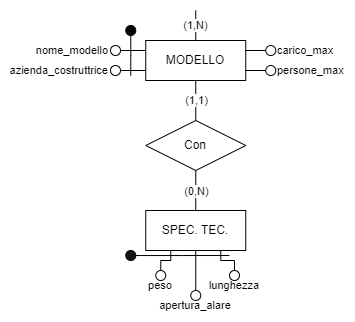

The diagram above was exported from draw.io. Its source (the exported page's mxGraphModel, read from the mxfile embedded in the PNG):
<mxGraphModel dx="819" dy="422" grid="1" gridSize="10" guides="1" tooltips="1" connect="1" arrows="1" fold="1" page="1" pageScale="1" pageWidth="827" pageHeight="1169" math="0" shadow="0">
  <root>
    <mxCell id="0" />
    <mxCell id="1" parent="0" />
    <mxCell id="gTHFhY-PLHy4rvShdJhG-2" style="edgeStyle=orthogonalEdgeStyle;rounded=0;orthogonalLoop=1;jettySize=auto;html=1;entryX=0.5;entryY=0;entryDx=0;entryDy=0;endArrow=none;endFill=0;" parent="1" source="nLorGildyiClcsVAJIJt-1" target="gTHFhY-PLHy4rvShdJhG-1" edge="1">
      <mxGeometry relative="1" as="geometry" />
    </mxCell>
    <mxCell id="gTHFhY-PLHy4rvShdJhG-4" value="(1,1)" style="edgeLabel;html=1;align=center;verticalAlign=middle;resizable=0;points=[];fontSize=11;fontFamily=Helvetica;fontColor=default;" parent="gTHFhY-PLHy4rvShdJhG-2" vertex="1" connectable="0">
      <mxGeometry x="-0.02" relative="1" as="geometry">
        <mxPoint as="offset" />
      </mxGeometry>
    </mxCell>
    <mxCell id="nLorGildyiClcsVAJIJt-1" value="MODELLO" style="whiteSpace=wrap;html=1;align=center;" parent="1" vertex="1">
      <mxGeometry x="366.25" y="470" width="100" height="40" as="geometry" />
    </mxCell>
    <mxCell id="nLorGildyiClcsVAJIJt-2" value="(1,N)" style="endArrow=none;html=1;rounded=0;entryX=0.5;entryY=1;entryDx=0;entryDy=0;exitX=0.5;exitY=0;exitDx=0;exitDy=0;" parent="1" source="nLorGildyiClcsVAJIJt-1" edge="1">
      <mxGeometry relative="1" as="geometry">
        <mxPoint x="296.25" y="350" as="sourcePoint" />
        <mxPoint x="416.25" y="440" as="targetPoint" />
      </mxGeometry>
    </mxCell>
    <mxCell id="nLorGildyiClcsVAJIJt-3" style="edgeStyle=orthogonalEdgeStyle;shape=connector;rounded=0;orthogonalLoop=1;jettySize=auto;html=1;entryX=1;entryY=0.25;entryDx=0;entryDy=0;labelBackgroundColor=default;strokeColor=default;align=center;verticalAlign=middle;fontFamily=Helvetica;fontSize=11;fontColor=default;endArrow=none;endFill=0;" parent="1" source="nLorGildyiClcsVAJIJt-4" target="nLorGildyiClcsVAJIJt-1" edge="1">
      <mxGeometry relative="1" as="geometry" />
    </mxCell>
    <mxCell id="nLorGildyiClcsVAJIJt-4" value="carico_max" style="ellipse;whiteSpace=wrap;html=1;align=left;fontFamily=Helvetica;fontSize=11;fontColor=default;labelPosition=right;verticalLabelPosition=middle;verticalAlign=middle;" parent="1" vertex="1">
      <mxGeometry x="486.25" y="475" width="10" height="10" as="geometry" />
    </mxCell>
    <mxCell id="nLorGildyiClcsVAJIJt-5" style="edgeStyle=orthogonalEdgeStyle;shape=connector;rounded=0;orthogonalLoop=1;jettySize=auto;html=1;entryX=1;entryY=0.75;entryDx=0;entryDy=0;labelBackgroundColor=default;strokeColor=default;align=center;verticalAlign=middle;fontFamily=Helvetica;fontSize=11;fontColor=default;endArrow=none;endFill=0;" parent="1" source="nLorGildyiClcsVAJIJt-6" target="nLorGildyiClcsVAJIJt-1" edge="1">
      <mxGeometry relative="1" as="geometry" />
    </mxCell>
    <mxCell id="nLorGildyiClcsVAJIJt-6" value="persone_max" style="ellipse;whiteSpace=wrap;html=1;align=left;fontFamily=Helvetica;fontSize=11;fontColor=default;labelPosition=right;verticalLabelPosition=middle;verticalAlign=middle;" parent="1" vertex="1">
      <mxGeometry x="486.25" y="495" width="10" height="10" as="geometry" />
    </mxCell>
    <mxCell id="nLorGildyiClcsVAJIJt-7" style="edgeStyle=orthogonalEdgeStyle;shape=connector;rounded=0;orthogonalLoop=1;jettySize=auto;html=1;entryX=0;entryY=0.25;entryDx=0;entryDy=0;labelBackgroundColor=default;strokeColor=default;align=center;verticalAlign=middle;fontFamily=Helvetica;fontSize=11;fontColor=default;endArrow=none;endFill=0;" parent="1" source="nLorGildyiClcsVAJIJt-8" target="nLorGildyiClcsVAJIJt-1" edge="1">
      <mxGeometry relative="1" as="geometry" />
    </mxCell>
    <mxCell id="nLorGildyiClcsVAJIJt-8" value="nome_modello" style="ellipse;whiteSpace=wrap;html=1;align=right;fontFamily=Helvetica;fontSize=11;fontColor=default;labelPosition=left;verticalLabelPosition=middle;verticalAlign=middle;" parent="1" vertex="1">
      <mxGeometry x="331" y="475" width="10" height="10" as="geometry" />
    </mxCell>
    <mxCell id="nLorGildyiClcsVAJIJt-9" style="edgeStyle=orthogonalEdgeStyle;shape=connector;rounded=0;orthogonalLoop=1;jettySize=auto;html=1;entryX=0;entryY=0.75;entryDx=0;entryDy=0;labelBackgroundColor=default;strokeColor=default;align=center;verticalAlign=middle;fontFamily=Helvetica;fontSize=11;fontColor=default;endArrow=none;endFill=0;" parent="1" source="nLorGildyiClcsVAJIJt-10" target="nLorGildyiClcsVAJIJt-1" edge="1">
      <mxGeometry relative="1" as="geometry" />
    </mxCell>
    <mxCell id="nLorGildyiClcsVAJIJt-10" value="azienda_costruttrice" style="ellipse;whiteSpace=wrap;html=1;align=right;fontFamily=Helvetica;fontSize=11;fontColor=default;labelPosition=left;verticalLabelPosition=middle;verticalAlign=middle;" parent="1" vertex="1">
      <mxGeometry x="331" y="495" width="10" height="10" as="geometry" />
    </mxCell>
    <mxCell id="nLorGildyiClcsVAJIJt-19" style="edgeStyle=orthogonalEdgeStyle;shape=connector;rounded=0;orthogonalLoop=1;jettySize=auto;html=1;labelBackgroundColor=default;strokeColor=default;align=center;verticalAlign=middle;fontFamily=Helvetica;fontSize=11;fontColor=default;endArrow=none;endFill=0;" parent="1" source="nLorGildyiClcsVAJIJt-20" edge="1">
      <mxGeometry relative="1" as="geometry">
        <mxPoint x="351.25" y="505" as="targetPoint" />
      </mxGeometry>
    </mxCell>
    <mxCell id="nLorGildyiClcsVAJIJt-20" value="" style="ellipse;whiteSpace=wrap;html=1;align=center;fontFamily=Helvetica;fontSize=11;fontColor=default;fillColor=#050505;" parent="1" vertex="1">
      <mxGeometry x="346.25" y="455" width="10" height="10" as="geometry" />
    </mxCell>
    <mxCell id="gTHFhY-PLHy4rvShdJhG-3" style="edgeStyle=orthogonalEdgeStyle;shape=connector;rounded=0;orthogonalLoop=1;jettySize=auto;html=1;entryX=0.5;entryY=0;entryDx=0;entryDy=0;labelBackgroundColor=default;strokeColor=default;align=center;verticalAlign=middle;fontFamily=Helvetica;fontSize=11;fontColor=default;endArrow=none;endFill=0;" parent="1" source="gTHFhY-PLHy4rvShdJhG-1" target="sxLqUxJij8KfXjApGR8M-1" edge="1">
      <mxGeometry relative="1" as="geometry">
        <mxPoint x="416.25" y="640" as="targetPoint" />
      </mxGeometry>
    </mxCell>
    <mxCell id="gTHFhY-PLHy4rvShdJhG-5" value="(0,N)" style="edgeLabel;html=1;align=center;verticalAlign=middle;resizable=0;points=[];fontSize=11;fontFamily=Helvetica;fontColor=default;" parent="gTHFhY-PLHy4rvShdJhG-3" vertex="1" connectable="0">
      <mxGeometry x="-0.24" y="1" relative="1" as="geometry">
        <mxPoint x="-1" y="5" as="offset" />
      </mxGeometry>
    </mxCell>
    <mxCell id="gTHFhY-PLHy4rvShdJhG-1" value="Con" style="shape=rhombus;perimeter=rhombusPerimeter;whiteSpace=wrap;html=1;align=center;" parent="1" vertex="1">
      <mxGeometry x="366.25" y="550" width="100" height="50" as="geometry" />
    </mxCell>
    <mxCell id="gTHFhY-PLHy4rvShdJhG-12" style="edgeStyle=orthogonalEdgeStyle;shape=connector;rounded=0;orthogonalLoop=1;jettySize=auto;html=1;entryX=0.5;entryY=0;entryDx=0;entryDy=0;labelBackgroundColor=default;strokeColor=default;align=center;verticalAlign=middle;fontFamily=Helvetica;fontSize=11;fontColor=default;endArrow=none;endFill=0;exitX=0.5;exitY=1;exitDx=0;exitDy=0;" parent="1" source="sxLqUxJij8KfXjApGR8M-1" target="gTHFhY-PLHy4rvShdJhG-9" edge="1">
      <mxGeometry relative="1" as="geometry">
        <mxPoint x="416.25" y="680" as="sourcePoint" />
      </mxGeometry>
    </mxCell>
    <mxCell id="gTHFhY-PLHy4rvShdJhG-16" style="edgeStyle=orthogonalEdgeStyle;shape=connector;rounded=0;orthogonalLoop=1;jettySize=auto;html=1;entryX=0.25;entryY=1;entryDx=0;entryDy=0;labelBackgroundColor=default;strokeColor=default;align=center;verticalAlign=middle;fontFamily=Helvetica;fontSize=11;fontColor=default;endArrow=none;endFill=0;" parent="1" source="gTHFhY-PLHy4rvShdJhG-7" target="sxLqUxJij8KfXjApGR8M-1" edge="1">
      <mxGeometry relative="1" as="geometry">
        <mxPoint x="391.25" y="680" as="targetPoint" />
        <Array as="points">
          <mxPoint x="381" y="690" />
          <mxPoint x="391" y="690" />
        </Array>
      </mxGeometry>
    </mxCell>
    <mxCell id="gTHFhY-PLHy4rvShdJhG-7" value="peso" style="ellipse;whiteSpace=wrap;html=1;align=center;fontFamily=Helvetica;fontSize=11;fontColor=default;labelPosition=center;verticalLabelPosition=bottom;verticalAlign=middle;" parent="1" vertex="1">
      <mxGeometry x="376.25" y="700" width="10" height="10" as="geometry" />
    </mxCell>
    <mxCell id="xzqvnsGSe6bizsSTne5Y-3" style="edgeStyle=orthogonalEdgeStyle;shape=connector;rounded=0;orthogonalLoop=1;jettySize=auto;html=1;entryX=0.75;entryY=1;entryDx=0;entryDy=0;labelBackgroundColor=default;strokeColor=default;align=center;verticalAlign=middle;fontFamily=Helvetica;fontSize=11;fontColor=default;endArrow=none;endFill=0;" parent="1" source="gTHFhY-PLHy4rvShdJhG-8" target="sxLqUxJij8KfXjApGR8M-1" edge="1">
      <mxGeometry relative="1" as="geometry">
        <mxPoint x="441.25" y="680" as="targetPoint" />
        <Array as="points">
          <mxPoint x="455" y="690" />
          <mxPoint x="441" y="690" />
        </Array>
      </mxGeometry>
    </mxCell>
    <mxCell id="gTHFhY-PLHy4rvShdJhG-8" value="lunghezza" style="ellipse;whiteSpace=wrap;html=1;align=center;fontFamily=Helvetica;fontSize=11;fontColor=default;labelPosition=center;verticalLabelPosition=bottom;verticalAlign=middle;" parent="1" vertex="1">
      <mxGeometry x="450" y="700" width="10" height="10" as="geometry" />
    </mxCell>
    <mxCell id="gTHFhY-PLHy4rvShdJhG-9" value="apertura_alare" style="ellipse;whiteSpace=wrap;html=1;align=center;fontFamily=Helvetica;fontSize=11;fontColor=default;labelPosition=center;verticalLabelPosition=bottom;verticalAlign=middle;" parent="1" vertex="1">
      <mxGeometry x="411.25" y="720" width="10" height="10" as="geometry" />
    </mxCell>
    <mxCell id="xzqvnsGSe6bizsSTne5Y-6" style="edgeStyle=orthogonalEdgeStyle;shape=connector;rounded=0;orthogonalLoop=1;jettySize=auto;html=1;labelBackgroundColor=default;strokeColor=default;align=center;verticalAlign=middle;fontFamily=Helvetica;fontSize=11;fontColor=default;endArrow=none;endFill=0;" parent="1" source="xzqvnsGSe6bizsSTne5Y-4" edge="1">
      <mxGeometry relative="1" as="geometry">
        <mxPoint x="450" y="685" as="targetPoint" />
      </mxGeometry>
    </mxCell>
    <mxCell id="xzqvnsGSe6bizsSTne5Y-4" value="" style="ellipse;whiteSpace=wrap;html=1;align=center;fontFamily=Helvetica;fontSize=11;fontColor=default;labelPosition=center;verticalLabelPosition=bottom;verticalAlign=middle;labelBackgroundColor=none;fillColor=#141414;" parent="1" vertex="1">
      <mxGeometry x="346.25" y="680" width="10" height="10" as="geometry" />
    </mxCell>
    <mxCell id="sxLqUxJij8KfXjApGR8M-1" value="SPEC. TEC." style="html=1;dashed=0;whiteSpace=wrap;" parent="1" vertex="1">
      <mxGeometry x="366.25" y="640" width="100" height="40" as="geometry" />
    </mxCell>
  </root>
</mxGraphModel>